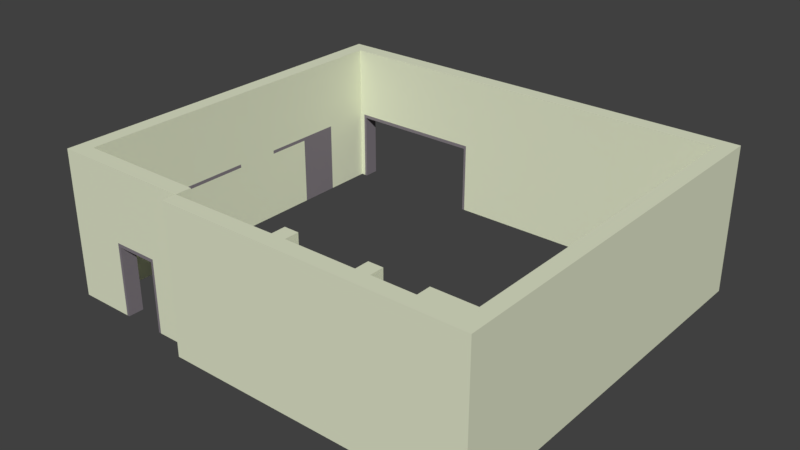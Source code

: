 # Source: BuildingWalls.blend  (saved by Blender 2.79.0; exported with 4.5.12 LTS)
import bpy
from mathutils import Matrix  # noqa: F401  (used for matrix-valued properties, if any)

bpy.ops.wm.read_factory_settings(use_empty=True)
scene = bpy.context.scene
scene.name = 'Scene'

# ---- collections
col_collection_1 = bpy.data.collections.new('Collection 1'); scene.collection.children.link(col_collection_1)

# ---- materials (node trees are filled in below, after node groups)
mat_outcropping = bpy.data.materials.new('OutCropping')
mat_outcropping.alpha_threshold = 0.0
mat_outcropping.use_transparent_shadow = False
mat_outcropping.diffuse_color = (0.2201, 0.196, 0.2203, 1.0)
mat_outcropping.roughness = 0.5
mat_outcropping.line_color = (0.0, 0.0, 0.0, 1.0)
mat_wall = bpy.data.materials.new('Wall')
mat_wall.alpha_threshold = 0.0
mat_wall.use_transparent_shadow = False
mat_wall.diffuse_color = (0.7622, 0.8, 0.5994, 1.0)
mat_wall.roughness = 0.5
mat_wall.line_color = (0.0, 0.0, 0.0, 1.0)

# ---- material node trees

# ---- world
world_world = bpy.data.worlds.new('World'); scene.world = world_world
world_world.color = (0.05088, 0.05088, 0.05088)
world_world.use_sun_shadow = False
world_world.sun_shadow_jitter_overblur = 0.0
world_world.cycles.sampling_method = 'MANUAL'

# ---- meshes
me_cube_001 = bpy.data.meshes.new('Cube.001')
me_cube_001.from_pydata([(12.45, 10.95, 4.25), (12.45, 10.95, 0.0), (12.45, 0.8564, 4.25), (12.45, 0.8564, 0.0), (0.45, 10.95, 4.25), (0.45, 10.95, 0.0), (0.45, 0.8509, 4.25), (0.45, 0.8509, 0.0), (12.9, 0.0, 4.25), (0.0, 0.4009, 4.25), (12.9, 11.4, 4.25), (0.0, 11.4, 4.25), (0.0, 0.4009, 0.0), (12.9, 0.0, 0.0), (12.9, 11.4, 0.0), (0.0, 11.4, 0.0), (11.25, 0.0, 4.25), (10.05, 0.0, 4.25), (9.644, 0.0, 4.25), (7.65, 0.0, 4.25), (7.244, 0.0, 4.25), (3.002, 0.4009, 4.25), (2.925, 0.4009, 4.25), (1.725, 0.4009, 4.25), (1.649, 0.4009, 4.25), (1.649, 0.4009, 0.0), (1.725, 0.4009, 0.0), (2.925, 0.4009, 0.0), (3.002, 0.4009, 0.0), (7.244, 0.0, 0.0), (7.65, 0.0, 0.0), (9.644, 0.0, 0.0), (10.05, 0.0, 0.0), (11.25, 0.0, 0.0), (10.05, 0.45, 4.25), (9.644, 0.45, 4.25), (7.65, 0.45, 4.25), (7.244, 0.45, 4.25), (3.002, 0.8509, 4.25), (2.925, 0.8509, 4.25), (1.725, 0.8509, 4.25), (1.649, 0.8509, 4.25), (1.649, 0.8509, 0.0), (1.725, 0.8509, 0.0), (2.925, 0.8509, 0.0), (3.002, 0.8509, 0.0), (7.244, 0.45, 0.0), (7.65, 0.45, 0.0), (9.644, 0.45, 0.0), (10.05, 0.45, 0.0), (0.585, 11.4, 4.25), (0.6609, 11.4, 4.25), (4.58, 11.4, 4.25), (4.656, 11.4, 4.25), (10.86, 11.4, 4.25), (10.94, 11.4, 4.25), (12.27, 11.4, 4.25), (12.35, 11.4, 4.25), (12.35, 11.4, 0.0), (12.27, 11.4, 0.0), (10.94, 11.4, 0.0), (10.86, 11.4, 0.0), (4.656, 11.4, 0.0), (4.58, 11.4, 0.0), (0.6609, 11.4, 0.0), (0.585, 11.4, 0.0), (0.585, 10.95, 4.25), (0.6609, 10.95, 4.25), (4.58, 10.95, 4.25), (4.656, 10.95, 4.25), (10.86, 10.95, 4.25), (10.94, 10.95, 4.25), (12.27, 10.95, 4.25), (12.35, 10.95, 4.25), (12.35, 10.95, 0.0), (12.27, 10.95, 0.0), (10.94, 10.95, 0.0), (10.86, 10.95, 0.0), (4.656, 10.95, 0.0), (4.58, 10.95, 0.0), (0.6609, 10.95, 0.0), (0.585, 10.95, 0.0), (12.45, 10.95, 2.129), (12.45, 10.95, 2.028), (12.45, 0.8564, 2.129), (12.45, 0.8564, 2.028), (0.45, 0.8509, 2.129), (0.45, 0.8509, 2.028), (0.45, 10.95, 2.129), (0.45, 10.95, 2.028), (11.25, 0.45, 2.129), (10.05, 0.45, 2.028), (10.05, 0.45, 2.129), (9.644, 0.45, 2.028), (9.644, 0.45, 2.129), (7.65, 0.45, 2.028), (7.65, 0.45, 2.129), (7.244, 0.45, 2.028), (7.244, 0.45, 2.129), (3.002, 0.8509, 2.028), (3.002, 0.8509, 2.129), (2.925, 0.8509, 2.028), (2.925, 0.8509, 2.129), (1.725, 0.8509, 2.028), (1.725, 0.8509, 2.129), (1.649, 0.8509, 2.028), (1.649, 0.8509, 2.129), (0.585, 10.95, 2.028), (0.585, 10.95, 2.129), (0.6609, 10.95, 2.028), (0.6609, 10.95, 2.129), (4.58, 10.95, 2.028), (4.58, 10.95, 2.129), (4.656, 10.95, 2.028), (4.656, 10.95, 2.129), (10.86, 10.95, 2.028), (10.86, 10.95, 2.129), (10.94, 10.95, 2.028), (10.94, 10.95, 2.129), (12.27, 10.95, 2.028), (12.27, 10.95, 2.129), (12.35, 10.95, 2.028), (12.35, 10.95, 2.129), (0.0, 1.763, 4.25), (0.0, 3.075, 4.25), (0.0, 4.387, 4.25), (0.0, 5.7, 4.25), (0.0, 7.012, 4.25), (0.0, 8.325, 4.25), (0.0, 9.522, 4.25), (0.0, 9.522, 0.0), (0.0, 8.325, 0.0), (0.0, 7.012, 0.0), (0.0, 5.7, 0.0), (0.0, 4.387, 0.0), (0.0, 3.075, 0.0), (0.0, 1.762, 0.0), (0.45, 1.763, 4.25), (0.45, 3.075, 4.25), (0.45, 4.387, 4.25), (0.45, 5.7, 4.25), (0.45, 7.012, 4.25), (0.45, 8.325, 4.25), (0.45, 9.522, 4.25), (0.45, 9.522, 0.0), (0.45, 8.325, 0.0), (0.45, 7.012, 0.0), (0.45, 5.7, 0.0), (0.45, 4.387, 0.0), (0.45, 3.075, 0.0), (0.45, 1.762, 0.0), (0.45, 1.763, 2.129), (0.45, 3.075, 2.129), (0.45, 4.387, 2.129), (0.45, 5.7, 2.129), (0.45, 7.012, 2.129), (0.45, 8.325, 2.129), (0.45, 9.522, 2.129), (0.45, 1.763, 2.028), (0.45, 3.075, 2.028), (0.45, 4.387, 2.028), (0.45, 5.7, 2.028), (0.45, 7.012, 2.028), (0.45, 8.325, 2.028), (0.45, 9.522, 2.028), (12.9, 0.0, 2.129), (12.9, 0.0, 2.028), (12.9, 11.4, 2.129), (12.9, 11.4, 2.028), (0.0, 11.4, 2.129), (0.0, 11.4, 2.028), (0.0, 0.4009, 2.028), (0.0, 0.4009, 2.129), (11.25, 0.0, 2.129), (11.25, 0.0, 2.028), (10.05, 0.0, 2.129), (10.05, 0.0, 2.028), (9.644, 0.0, 2.129), (9.644, 0.0, 2.028), (7.65, 0.0, 2.129), (7.65, 0.0, 2.028), (7.244, 0.0, 2.129), (7.244, 0.0, 2.028), (3.002, 0.4009, 2.129), (3.002, 0.4009, 2.028), (2.925, 0.4009, 2.129), (2.925, 0.4009, 2.028), (1.725, 0.4009, 2.129), (1.725, 0.4009, 2.028), (1.649, 0.4009, 2.129), (1.649, 0.4009, 2.028), (0.585, 11.4, 2.129), (0.585, 11.4, 2.028), (0.6609, 11.4, 2.129), (0.6609, 11.4, 2.028), (4.58, 11.4, 2.129), (4.58, 11.4, 2.028), (4.656, 11.4, 2.129), (4.656, 11.4, 2.028), (10.86, 11.4, 2.129), (10.86, 11.4, 2.028), (10.94, 11.4, 2.129), (10.94, 11.4, 2.028), (12.27, 11.4, 2.129), (12.27, 11.4, 2.028), (12.35, 11.4, 2.129), (12.35, 11.4, 2.028), (0.0, 1.763, 2.129), (0.0, 1.763, 2.028), (0.0, 3.075, 2.129), (0.0, 3.075, 2.028), (0.0, 4.387, 2.129), (0.0, 4.387, 2.028), (0.0, 5.7, 2.129), (0.0, 5.7, 2.028), (0.0, 7.012, 2.129), (0.0, 7.012, 2.028), (0.0, 8.325, 2.129), (0.0, 8.325, 2.028), (0.0, 9.522, 2.129), (0.0, 9.522, 2.028), (0.0, 10.07, 4.25), (0.0, 10.51, 4.25), (0.45, 10.07, 4.25), (0.45, 10.51, 4.25), (0.45, 10.07, 2.129), (0.45, 10.51, 2.129), (0.45, 10.07, 2.028), (0.45, 10.51, 2.028), (0.0, 10.51, 0.0), (0.0, 10.07, 0.0), (0.45, 10.51, 0.0), (0.45, 10.07, 0.0), (0.0, 10.07, 2.028), (0.0, 10.51, 2.028), (0.0, 10.07, 2.129), (0.0, 10.51, 2.129), (4.164, 0.4009, 4.25), (4.164, 0.4009, 0.0), (4.164, 0.8509, 4.25), (4.164, 0.8509, 0.0), (4.164, 0.8509, 2.129), (4.164, 0.8509, 2.028), (4.164, 0.4009, 2.028), (4.164, 0.4009, 2.129), (7.65, 0.8509, 4.25), (7.244, 0.8509, 4.25), (7.244, 0.8509, 0.0), (7.65, 0.8509, 0.0), (7.65, 0.8509, 2.129), (7.244, 0.8509, 2.129), (7.65, 0.8509, 2.028), (7.244, 0.8509, 2.028), (10.05, 0.8509, 4.25), (9.644, 0.8509, 4.25), (9.644, 0.8509, 0.0), (10.05, 0.8509, 0.0), (10.05, 0.8509, 2.129), (9.644, 0.8509, 2.129), (10.05, 0.8509, 2.028), (9.644, 0.8509, 2.028), (11.25, 0.45, 4.25), (11.25, 0.45, 0.0), (11.25, 0.45, 2.028), (11.25, 0.8564, 2.028), (11.25, 0.8564, 4.25), (11.25, 0.8564, 0.0), (11.25, 0.8564, 2.129), (4.164, 0.0, 4.25), (4.164, 0.0, 0.0), (4.164, 0.0, 2.028), (4.164, 0.0, 2.129)], [], [(205, 57, 10, 167), (167, 10, 8, 165), (189, 24, 9, 172), (236, 222, 11, 169), (41, 6, 9, 24), (0, 2, 8, 10), (73, 0, 10, 57), (224, 4, 11, 222), (3, 1, 14, 13), (81, 5, 15, 65), (150, 7, 12, 136), (83, 1, 3, 85), (105, 42, 7, 87), (228, 231, 5, 89), (121, 74, 1, 83), (263, 262, 49, 91), (34, 92, 257, 253), (93, 48, 47, 95), (46, 97, 252, 247), (242, 240, 45, 99), (99, 45, 44, 101), (101, 186, 188, 103), (103, 43, 42, 105), (7, 42, 25, 12), (42, 43, 26, 25), (186, 101, 44, 27), (44, 45, 28, 27), (46, 47, 30, 29), (47, 48, 31, 30), (48, 49, 32, 31), (49, 262, 33, 32), (261, 34, 17, 16), (34, 35, 18, 17), (35, 36, 19, 18), (36, 37, 20, 19), (239, 38, 21, 237), (38, 39, 22, 21), (39, 40, 23, 22), (40, 41, 24, 23), (165, 8, 16, 173), (173, 16, 17, 175), (175, 17, 18, 177), (177, 18, 19, 179), (179, 19, 20, 181), (244, 237, 21, 183), (183, 21, 22, 185), (185, 22, 23, 187), (187, 23, 24, 189), (89, 5, 81, 107), (107, 81, 80, 109), (196, 63, 79, 111), (111, 79, 78, 113), (113, 78, 77, 115), (115, 77, 76, 117), (204, 59, 75, 119), (119, 75, 74, 121), (1, 74, 58, 14), (74, 75, 59, 58), (202, 117, 76, 60), (76, 77, 61, 60), (77, 78, 62, 61), (78, 79, 63, 62), (194, 109, 80, 64), (80, 81, 65, 64), (4, 66, 50, 11), (66, 67, 51, 50), (67, 68, 52, 51), (68, 69, 53, 52), (69, 70, 54, 53), (70, 71, 55, 54), (71, 72, 56, 55), (72, 73, 57, 56), (169, 11, 50, 191), (191, 50, 51, 193), (193, 51, 52, 195), (195, 52, 53, 197), (197, 53, 54, 199), (199, 54, 55, 201), (201, 55, 56, 203), (203, 56, 57, 205), (72, 120, 122, 73), (120, 119, 121, 122), (71, 118, 120, 72), (118, 117, 119, 120), (70, 116, 118, 71), (116, 115, 117, 118), (69, 114, 116, 70), (114, 113, 115, 116), (68, 112, 114, 69), (112, 111, 113, 114), (67, 110, 112, 68), (110, 109, 111, 112), (66, 108, 110, 67), (108, 107, 109, 110), (4, 88, 108, 66), (88, 89, 107, 108), (40, 104, 106, 41), (104, 103, 105, 106), (39, 102, 104, 40), (102, 101, 103, 104), (38, 100, 102, 39), (100, 99, 101, 102), (239, 241, 100, 38), (241, 242, 99, 100), (37, 36, 245, 246), (36, 96, 249, 245), (35, 94, 96, 36), (94, 93, 95, 96), (92, 91, 259, 257), (93, 94, 258, 260), (261, 90, 92, 34), (90, 263, 91, 92), (73, 122, 82, 0), (122, 121, 83, 82), (224, 226, 88, 4), (226, 228, 89, 88), (41, 106, 86, 6), (106, 105, 87, 86), (0, 82, 84, 2), (82, 83, 85, 84), (86, 87, 158, 151), (151, 158, 159, 152), (152, 159, 160, 153), (153, 160, 161, 154), (154, 161, 162, 155), (155, 162, 163, 156), (156, 163, 164, 157), (6, 86, 151, 137), (137, 151, 152, 138), (138, 152, 153, 139), (139, 153, 154, 140), (140, 154, 155, 141), (141, 155, 156, 142), (142, 156, 157, 143), (87, 7, 150, 158), (158, 150, 149, 159), (159, 149, 148, 160), (160, 148, 147, 161), (161, 147, 146, 162), (162, 146, 145, 163), (163, 145, 144, 164), (232, 144, 130, 230), (144, 145, 131, 130), (145, 146, 132, 131), (146, 147, 133, 132), (147, 148, 134, 133), (148, 149, 135, 134), (149, 150, 136, 135), (6, 137, 123, 9), (137, 138, 124, 123), (138, 139, 125, 124), (139, 140, 126, 125), (140, 141, 127, 126), (141, 142, 128, 127), (142, 143, 129, 128), (172, 9, 123, 207), (207, 123, 124, 209), (209, 124, 125, 211), (211, 125, 126, 213), (213, 126, 127, 215), (215, 127, 128, 217), (217, 128, 129, 219), (131, 218, 220, 130), (218, 217, 219, 220), (132, 216, 218, 131), (216, 215, 217, 218), (133, 214, 216, 132), (214, 213, 215, 216), (134, 212, 214, 133), (212, 211, 213, 214), (135, 210, 212, 134), (210, 209, 211, 212), (136, 208, 210, 135), (208, 207, 209, 210), (12, 171, 208, 136), (171, 172, 207, 208), (59, 204, 206, 58), (204, 203, 205, 206), (119, 117, 202, 204), (202, 201, 203, 204), (61, 200, 202, 60), (200, 199, 201, 202), (62, 198, 200, 61), (198, 197, 199, 200), (63, 196, 198, 62), (196, 195, 197, 198), (111, 109, 194, 196), (194, 193, 195, 196), (65, 192, 194, 64), (192, 191, 193, 194), (15, 170, 192, 65), (170, 169, 191, 192), (26, 188, 190, 25), (188, 187, 189, 190), (26, 43, 103, 188), (186, 185, 187, 188), (28, 184, 186, 27), (184, 183, 185, 186), (238, 243, 184, 28), (243, 244, 183, 184), (30, 180, 182, 29), (180, 179, 181, 182), (31, 178, 180, 30), (178, 177, 179, 180), (32, 176, 178, 31), (176, 175, 177, 178), (33, 174, 176, 32), (174, 173, 175, 176), (13, 166, 174, 33), (166, 165, 173, 174), (229, 234, 170, 15), (234, 236, 169, 170), (25, 190, 171, 12), (190, 189, 172, 171), (14, 168, 166, 13), (168, 167, 165, 166), (58, 206, 168, 14), (206, 205, 167, 168), (220, 219, 235, 233), (233, 235, 236, 234), (130, 220, 233, 230), (230, 233, 234, 229), (5, 231, 229, 15), (231, 232, 230, 229), (157, 164, 227, 225), (225, 227, 228, 226), (143, 157, 225, 223), (223, 225, 226, 224), (164, 144, 232, 227), (227, 232, 231, 228), (143, 223, 221, 129), (223, 224, 222, 221), (219, 129, 221, 235), (235, 221, 222, 236), (97, 46, 238, 243), (244, 241, 239, 237), (241, 244, 243, 242), (45, 240, 238, 28), (243, 238, 240, 242), (251, 248, 247, 252), (245, 249, 250, 246), (249, 251, 252, 250), (95, 47, 248, 251), (98, 37, 246, 250), (97, 98, 250, 252), (47, 46, 247, 248), (96, 95, 251, 249), (259, 256, 255, 260), (253, 257, 258, 254), (257, 259, 260, 258), (35, 34, 253, 254), (48, 93, 260, 255), (94, 35, 254, 258), (91, 49, 256, 259), (49, 48, 255, 256), (263, 90, 267, 264), (262, 263, 264, 266), (90, 261, 265, 267), (85, 3, 266, 264), (84, 85, 264, 267), (2, 84, 267, 265), (2, 265, 16, 8), (33, 266, 3, 13), (37, 98, 244, 237), (98, 97, 243, 244), (237, 244, 271, 268), (238, 243, 270, 269), (244, 243, 270, 271), (29, 182, 270, 269), (182, 181, 271, 270), (181, 20, 268, 271), (46, 29, 269, 238), (37, 237, 268, 20)])
me_cube_001.polygons.foreach_set('material_index', [1, 1, 1, 1, 1, 1, 1, 1, 1, 1, 1, 1, 1, 1, 1, 1, 1, 1, 1, 1, 0, 0, 0, 1, 1, 0, 1, 1, 1, 1, 1, 1, 1, 1, 1, 1, 1, 1, 1, 1, 1, 1, 1, 1, 1, 1, 1, 1, 1, 0, 0, 0, 1, 0, 1, 0, 1, 1, 0, 1, 1, 1, 0, 1, 1, 1, 1, 1, 1, 1, 1, 1, 1, 1, 1, 1, 1, 1, 1, 1, 1, 0, 1, 0, 1, 0, 1, 1, 1, 0, 1, 0, 1, 0, 1, 1, 1, 0, 1, 0, 1, 0, 1, 1, 1, 1, 1, 1, 1, 1, 1, 1, 1, 1, 1, 1, 1, 1, 1, 1, 1, 0, 0, 0, 1, 0, 0, 1, 1, 1, 1, 1, 1, 1, 1, 1, 1, 1, 1, 1, 0, 1, 1, 1, 1, 1, 1, 1, 1, 1, 1, 1, 1, 1, 1, 1, 1, 1, 1, 1, 1, 1, 0, 0, 1, 0, 1, 1, 1, 0, 1, 0, 1, 0, 1, 1, 1, 1, 1, 1, 1, 1, 1, 1, 0, 0, 0, 0, 0, 0, 1, 1, 0, 0, 0, 0, 0, 0, 1, 1, 1, 1, 1, 1, 1, 1, 1, 1, 1, 1, 1, 1, 1, 1, 1, 1, 1, 1, 1, 1, 1, 1, 1, 1, 1, 1, 1, 1, 1, 1, 1, 1, 1, 1, 1, 1, 1, 1, 1, 1, 1, 1, 1, 1, 1, 1, 1, 1, 1, 1, 1, 1, 1, 1, 1, 1, 1, 1, 1, 1, 1, 1, 1, 1, 1, 1, 1, 1, 1, 1, 1, 1, 1])
_uv = me_cube_001.uv_layers.new(name='UVMap')
_uv.uv.foreach_set('vector', [0.09052, 0.9309, 0.1358, 0.9309, 0.1358, 1.0, 0.09052, 1.0, 0.6379, 0.9419, 0.5927, 0.9419, 0.5927, 0.5, 0.6379, 0.5, 0.2263, 0.936, 0.2716, 0.936, 0.2716, 1.0, 0.2263, 1.0, 0.5021, 0.5228, 0.4569, 0.5228, 0.4569, 0.5, 0.5021, 0.5, 0.3786, 0.436, 0.3786, 0.4826, 0.3642, 0.5, 0.3642, 0.436, 0.7141, 0.01744, 0.3786, 0.01744, 0.3642, 1.109e-07, 0.7284, 0.0, 0.7141, 0.06912, 0.7141, 0.01744, 0.7284, 0.0, 0.7284, 0.06912, 0.7001, 0.4826, 0.7141, 0.4826, 0.7284, 0.5, 0.7097, 0.5, 0.3498, 0.01744, 0.01438, 0.01744, 0.0, 1.109e-07, 0.3642, 0.0, 0.01438, 0.4309, 0.01438, 0.4826, 9.141e-08, 0.5, 9.141e-08, 0.4309, 0.3079, 0.4826, 0.3498, 0.4826, 0.3642, 0.5, 0.3079, 0.5, 0.9547, 0.0, 1.0, 0.0, 1.0, 0.407, 0.9547, 0.407, 0.819, 0.8837, 0.8642, 0.8837, 0.8642, 0.9302, 0.819, 0.9302, 0.4116, 0.89, 0.4569, 0.89, 0.4569, 0.907, 0.4116, 0.907, 0.7737, 0.05168, 0.7284, 0.05168, 0.7284, 0.0, 0.7737, 0.0, 0.819, 0.5116, 0.8642, 0.5116, 0.8642, 0.5581, 0.819, 0.5581, 0.7284, 0.5581, 0.7737, 0.5581, 0.7737, 0.5581, 0.7284, 0.5581, 0.819, 0.6047, 0.8642, 0.6047, 0.8642, 0.6512, 0.819, 0.6512, 0.8642, 0.6977, 0.819, 0.6977, 0.819, 0.6977, 0.8642, 0.6977, 0.819, 0.7209, 0.8642, 0.7209, 0.8642, 0.7442, 0.819, 0.7442, 0.819, 0.7442, 0.8642, 0.7442, 0.8642, 0.7907, 0.819, 0.7907, 0.819, 0.7907, 0.181, 0.843, 0.181, 0.8895, 0.819, 0.8372, 0.819, 0.8372, 0.8642, 0.8372, 0.8642, 0.8837, 0.819, 0.8837, 0.3498, 0.4826, 0.3498, 0.436, 0.3642, 0.436, 0.3642, 0.5, 0.3498, 0.436, 0.3498, 0.3895, 0.3642, 0.3895, 0.3642, 0.436, 0.181, 0.843, 0.819, 0.7907, 0.3498, 0.343, 0.1358, 0.843, 0.3498, 0.343, 0.3498, 0.2965, 0.3642, 0.2965, 0.3642, 0.343, 0.3498, 0.25, 0.3498, 0.2035, 0.3642, 0.2035, 0.3642, 0.25, 0.3498, 0.2035, 0.3498, 0.157, 0.3642, 0.157, 0.3642, 0.2035, 0.3498, 0.157, 0.3498, 0.1105, 0.3642, 0.1105, 0.3642, 0.157, 0.3498, 0.1105, 0.3498, 0.06395, 0.3642, 0.06395, 0.3642, 0.1105, 0.3786, 0.06395, 0.3786, 0.1105, 0.3642, 0.1105, 0.3642, 0.06395, 0.3786, 0.1105, 0.3786, 0.157, 0.3642, 0.157, 0.3642, 0.1105, 0.3786, 0.157, 0.3786, 0.2035, 0.3642, 0.2035, 0.3642, 0.157, 0.3786, 0.2035, 0.3786, 0.25, 0.3642, 0.25, 0.3642, 0.2035, 0.3786, 0.2733, 0.3786, 0.2965, 0.3642, 0.2965, 0.3642, 0.2733, 0.3786, 0.2965, 0.3786, 0.343, 0.3642, 0.343, 0.3642, 0.2965, 0.3786, 0.343, 0.3786, 0.3895, 0.3642, 0.3895, 0.3642, 0.343, 0.3786, 0.3895, 0.3786, 0.436, 0.3642, 0.436, 0.3642, 0.3895, 0.2263, 0.5, 0.2716, 0.5, 0.2716, 0.564, 0.2263, 0.564, 0.2263, 0.564, 0.2716, 0.564, 0.2716, 0.6105, 0.2263, 0.6105, 0.2263, 0.6105, 0.2716, 0.6105, 0.2716, 0.657, 0.2263, 0.657, 0.2263, 0.657, 0.2716, 0.657, 0.2716, 0.7035, 0.2263, 0.7035, 0.2263, 0.7035, 0.2716, 0.7035, 0.2716, 0.75, 0.2263, 0.75, 0.2263, 0.7733, 0.2716, 0.7733, 0.2716, 0.7965, 0.2263, 0.7965, 0.2263, 0.7965, 0.2716, 0.7965, 0.2716, 0.843, 0.2263, 0.843, 0.2263, 0.843, 0.2716, 0.843, 0.2716, 0.8895, 0.2263, 0.8895, 0.2263, 0.8895, 0.2716, 0.8895, 0.2716, 0.936, 0.2263, 0.936, 0.7737, 0.4651, 0.7284, 0.4651, 0.7284, 0.4134, 0.7737, 0.4134, 0.7737, 0.4134, 0.7284, 0.4134, 0.7284, 0.3618, 0.7737, 0.3618, 0.04526, 0.6725, 6.215e-09, 0.6725, 0.01438, 0.3275, 0.7737, 0.3101, 0.7737, 0.3101, 0.7284, 0.3101, 0.7284, 0.2584, 0.7737, 0.2584, 0.7737, 0.2584, 0.7284, 0.2584, 0.7284, 0.2067, 0.7737, 0.2067, 0.7737, 0.2067, 0.7284, 0.2067, 0.7284, 0.155, 0.7737, 0.155, 0.04526, 0.8792, 1.366e-08, 0.8792, 0.01438, 0.1208, 0.7737, 0.1034, 0.7737, 0.1034, 0.7284, 0.1034, 0.7284, 0.05168, 0.7737, 0.05168, 0.01438, 0.01744, 0.01438, 0.06912, 0.0, 0.06912, 0.0, 1.109e-07, 0.01438, 0.06912, 0.01438, 0.1208, 6.094e-08, 0.1208, 0.0, 0.06912, 0.04526, 0.8275, 0.7737, 0.155, 0.01438, 0.1725, 1.18e-08, 0.8275, 0.01438, 0.1725, 0.01438, 0.2242, 6.094e-08, 0.2242, 6.094e-08, 0.1725, 0.01438, 0.2242, 0.01438, 0.2758, 9.141e-08, 0.2758, 6.094e-08, 0.2242, 0.01438, 0.2758, 0.01438, 0.3275, 9.141e-08, 0.3275, 9.141e-08, 0.2758, 0.04526, 0.6208, 0.7737, 0.3618, 0.01438, 0.3792, 4.353e-09, 0.6208, 0.01438, 0.3792, 0.01438, 0.4309, 9.141e-08, 0.4309, 9.141e-08, 0.3792, 0.7141, 0.4826, 0.7141, 0.4309, 0.7284, 0.4309, 0.7284, 0.5, 0.7141, 0.4309, 0.7141, 0.3792, 0.7284, 0.3792, 0.7284, 0.4309, 0.7141, 0.3792, 0.7141, 0.3275, 0.7284, 0.3275, 0.7284, 0.3792, 0.7141, 0.3275, 0.7141, 0.2758, 0.7284, 0.2758, 0.7284, 0.3275, 0.7141, 0.2758, 0.7141, 0.2242, 0.7284, 0.2242, 0.7284, 0.2758, 0.7141, 0.2242, 0.7141, 0.1725, 0.7284, 0.1725, 0.7284, 0.2242, 0.7141, 0.1725, 0.7141, 0.1208, 0.7284, 0.1208, 0.7284, 0.1725, 0.7141, 0.1208, 0.7141, 0.06912, 0.7284, 0.06912, 0.7284, 0.1208, 0.09052, 0.5, 0.1358, 0.5, 0.1358, 0.5691, 0.09052, 0.5691, 0.09052, 0.5691, 0.1358, 0.5691, 0.1358, 0.6208, 0.09052, 0.6208, 0.09052, 0.6208, 0.1358, 0.6208, 0.1358, 0.6725, 0.09052, 0.6725, 0.09052, 0.6725, 0.1358, 0.6725, 0.1358, 0.7242, 0.09052, 0.7242, 0.09052, 0.7242, 0.1358, 0.7242, 0.1358, 0.7758, 0.09052, 0.7758, 0.09052, 0.7758, 0.1358, 0.7758, 0.1358, 0.8275, 0.09052, 0.8275, 0.09052, 0.8275, 0.1358, 0.8275, 0.1358, 0.8792, 0.09052, 0.8792, 0.09052, 0.8792, 0.1358, 0.8792, 0.1358, 0.9309, 0.09052, 0.9309, 0.8642, 0.1034, 0.819, 0.1034, 0.819, 0.05168, 0.8642, 0.05168, 0.819, 0.1034, 0.7737, 0.1034, 0.7737, 0.05168, 0.819, 0.05168, 0.8642, 0.155, 0.819, 0.155, 0.819, 0.1034, 0.8642, 0.1034, 0.819, 0.155, 0.7737, 0.155, 0.7737, 0.1034, 0.819, 0.1034, 0.8642, 0.2067, 0.819, 0.2067, 0.819, 0.155, 0.8642, 0.155, 0.819, 0.2067, 0.7737, 0.2067, 0.7737, 0.155, 0.819, 0.155, 0.8642, 0.2584, 0.819, 0.2584, 0.819, 0.2067, 0.8642, 0.2067, 0.819, 0.2584, 0.7737, 0.2584, 0.7737, 0.2067, 0.819, 0.2067, 0.8642, 0.3101, 0.819, 0.3101, 0.819, 0.2584, 0.8642, 0.2584, 0.819, 0.3101, 0.7737, 0.3101, 0.7737, 0.2584, 0.819, 0.2584, 0.8642, 0.3618, 0.819, 0.3618, 0.819, 0.3101, 0.8642, 0.3101, 0.819, 0.3618, 0.7737, 0.3618, 0.7737, 0.3101, 0.819, 0.3101, 0.8642, 0.4134, 0.819, 0.4134, 0.819, 0.3618, 0.8642, 0.3618, 0.819, 0.4134, 0.7737, 0.4134, 0.7737, 0.3618, 0.819, 0.3618, 0.8642, 0.4651, 0.819, 0.4651, 0.819, 0.4134, 0.8642, 0.4134, 0.819, 0.4651, 0.7737, 0.4651, 0.7737, 0.4134, 0.819, 0.4134, 0.7284, 0.8372, 0.7737, 0.8372, 0.7737, 0.8837, 0.7284, 0.8837, 0.7737, 0.8372, 0.819, 0.8372, 0.819, 0.8837, 0.7737, 0.8837, 0.7284, 0.7907, 0.7737, 0.7907, 0.7737, 0.8372, 0.7284, 0.8372, 0.7737, 0.7907, 0.819, 0.7907, 0.819, 0.8372, 0.7737, 0.8372, 0.7284, 0.7442, 0.7737, 0.7442, 0.7737, 0.7907, 0.7284, 0.7907, 0.7737, 0.7442, 0.819, 0.7442, 0.819, 0.7907, 0.7737, 0.7907, 0.7284, 0.7209, 0.7737, 0.7209, 0.7737, 0.7442, 0.7284, 0.7442, 0.7737, 0.7209, 0.819, 0.7209, 0.819, 0.7442, 0.7737, 0.7442, 0.3786, 0.25, 0.3786, 0.2035, 0.3786, 0.2035, 0.3786, 0.25, 0.7284, 0.6512, 0.7737, 0.6512, 0.7737, 0.6512, 0.7284, 0.6512, 0.7284, 0.6047, 0.7737, 0.6047, 0.7737, 0.6512, 0.7284, 0.6512, 0.7737, 0.6047, 0.819, 0.6047, 0.819, 0.6512, 0.7737, 0.6512, 0.7737, 0.5581, 0.819, 0.5581, 0.819, 0.5581, 0.7737, 0.5581, 0.819, 0.6047, 0.7737, 0.6047, 0.7737, 0.6047, 0.819, 0.6047, 0.7284, 0.5116, 0.7737, 0.5116, 0.7737, 0.5581, 0.7284, 0.5581, 0.7737, 0.5116, 0.819, 0.5116, 0.819, 0.5581, 0.7737, 0.5581, 0.8642, 0.05168, 0.819, 0.05168, 0.819, 0.0, 0.8642, 0.0, 0.819, 0.05168, 0.7737, 0.05168, 0.7737, 0.0, 0.819, 0.0, 0.3211, 0.89, 0.3663, 0.89, 0.3663, 0.907, 0.3211, 0.907, 0.3663, 0.89, 0.4116, 0.89, 0.4116, 0.907, 0.3663, 0.907, 0.7284, 0.8837, 0.7737, 0.8837, 0.7737, 0.9302, 0.7284, 0.9302, 0.7737, 0.8837, 0.819, 0.8837, 0.819, 0.9302, 0.7737, 0.9302, 0.8642, 0.0, 0.9095, 0.0, 0.9095, 0.407, 0.8642, 0.407, 0.9095, 0.0, 0.9547, 0.0, 0.9547, 0.407, 0.9095, 0.407, 0.3663, 0.5, 0.4116, 0.5, 0.4116, 0.5509, 0.3663, 0.5509, 0.3663, 0.5509, 0.4116, 0.5509, 0.4116, 0.6017, 0.3663, 0.6017, 0.3663, 0.6017, 0.4116, 0.6017, 0.4116, 0.6526, 0.3663, 0.6526, 0.3663, 0.6526, 0.4116, 0.6526, 0.4116, 0.7035, 0.3663, 0.7035, 0.3663, 0.7035, 0.4116, 0.7035, 0.4116, 0.7544, 0.3663, 0.7544, 0.3663, 0.7544, 0.4116, 0.7544, 0.4116, 0.8052, 0.3663, 0.8052, 0.3663, 0.8052, 0.4116, 0.8052, 0.4116, 0.8561, 0.3663, 0.8561, 0.3211, 0.5, 0.3663, 0.5, 0.3663, 0.5509, 0.3211, 0.5509, 0.3211, 0.5509, 0.3663, 0.5509, 0.3663, 0.6017, 0.3211, 0.6017, 0.3211, 0.6017, 0.3663, 0.6017, 0.3663, 0.6526, 0.3211, 0.6526, 0.3211, 0.6526, 0.3663, 0.6526, 0.3663, 0.7035, 0.3211, 0.7035, 0.3211, 0.7035, 0.3663, 0.7035, 0.3663, 0.7544, 0.3211, 0.7544, 0.3211, 0.7544, 0.3663, 0.7544, 0.3663, 0.8052, 0.3211, 0.8052, 0.3211, 0.8052, 0.3663, 0.8052, 0.3663, 0.8561, 0.3211, 0.8561, 0.4116, 0.5, 0.4569, 0.5, 0.4569, 0.5509, 0.4116, 0.5509, 0.4116, 0.5509, 0.4569, 0.5509, 0.4569, 0.6017, 0.4116, 0.6017, 0.4116, 0.6017, 0.4569, 0.6017, 0.4569, 0.6526, 0.4116, 0.6526, 0.4116, 0.6526, 0.4569, 0.6526, 0.4569, 0.7035, 0.4116, 0.7035, 0.4116, 0.7035, 0.4569, 0.7035, 0.4569, 0.7544, 0.4116, 0.7544, 0.4116, 0.7544, 0.4569, 0.7544, 0.4569, 0.8052, 0.4116, 0.8052, 0.4116, 0.8052, 0.4569, 0.8052, 0.4569, 0.8561, 0.4116, 0.8561, 0.04233, 0.4826, 0.05631, 0.4826, 0.05631, 0.5, 0.03754, 0.5, 0.05631, 0.4826, 0.09824, 0.4826, 0.09824, 0.5, 0.05631, 0.5, 0.09824, 0.4826, 0.1402, 0.4826, 0.1402, 0.5, 0.09824, 0.5, 0.1402, 0.4826, 0.1821, 0.4826, 0.1821, 0.5, 0.1402, 0.5, 0.1821, 0.4826, 0.224, 0.4826, 0.224, 0.5, 0.1821, 0.5, 0.224, 0.4826, 0.266, 0.4826, 0.266, 0.5, 0.224, 0.5, 0.266, 0.4826, 0.3079, 0.4826, 0.3079, 0.5, 0.266, 0.5, 0.3786, 0.4826, 0.4205, 0.4826, 0.4205, 0.5, 0.3642, 0.5, 0.4205, 0.4826, 0.4625, 0.4826, 0.4625, 0.5, 0.4205, 0.5, 0.4625, 0.4826, 0.5044, 0.4826, 0.5044, 0.5, 0.4625, 0.5, 0.5044, 0.4826, 0.5463, 0.4826, 0.5463, 0.5, 0.5044, 0.5, 0.5463, 0.4826, 0.5883, 0.4826, 0.5883, 0.5, 0.5463, 0.5, 0.5883, 0.4826, 0.6302, 0.4826, 0.6302, 0.5, 0.5883, 0.5, 0.6302, 0.4826, 0.6721, 0.4826, 0.6721, 0.5, 0.6302, 0.5, 0.5021, 0.9419, 0.4569, 0.9419, 0.4569, 0.8735, 0.5021, 0.8735, 0.5021, 0.8735, 0.4569, 0.8735, 0.4569, 0.8227, 0.5021, 0.8227, 0.5021, 0.8227, 0.4569, 0.8227, 0.4569, 0.7718, 0.5021, 0.7718, 0.5021, 0.7718, 0.4569, 0.7718, 0.4569, 0.7209, 0.5021, 0.7209, 0.5021, 0.7209, 0.4569, 0.7209, 0.4569, 0.6701, 0.5021, 0.6701, 0.5021, 0.6701, 0.4569, 0.6701, 0.4569, 0.6192, 0.5021, 0.6192, 0.5021, 0.6192, 0.4569, 0.6192, 0.4569, 0.5683, 0.5021, 0.5683, 0.5927, 0.6192, 0.5474, 0.6192, 0.5474, 0.5683, 0.5927, 0.5683, 0.5474, 0.6192, 0.5021, 0.6192, 0.5021, 0.5683, 0.5474, 0.5683, 0.5927, 0.6701, 0.5474, 0.6701, 0.5474, 0.6192, 0.5927, 0.6192, 0.5474, 0.6701, 0.5021, 0.6701, 0.5021, 0.6192, 0.5474, 0.6192, 0.5927, 0.7209, 0.5474, 0.7209, 0.5474, 0.6701, 0.5927, 0.6701, 0.5474, 0.7209, 0.5021, 0.7209, 0.5021, 0.6701, 0.5474, 0.6701, 0.5927, 0.7718, 0.5474, 0.7718, 0.5474, 0.7209, 0.5927, 0.7209, 0.5474, 0.7718, 0.5021, 0.7718, 0.5021, 0.7209, 0.5474, 0.7209, 0.5927, 0.8227, 0.5474, 0.8227, 0.5474, 0.7718, 0.5927, 0.7718, 0.5474, 0.8227, 0.5021, 0.8227, 0.5021, 0.7718, 0.5474, 0.7718, 0.5927, 0.8735, 0.5474, 0.8735, 0.5474, 0.8227, 0.5927, 0.8227, 0.5474, 0.8735, 0.5021, 0.8735, 0.5021, 0.8227, 0.5474, 0.8227, 0.5927, 0.9419, 0.5474, 0.9419, 0.5474, 0.8735, 0.5927, 0.8735, 0.5474, 0.9419, 0.5021, 0.9419, 0.5021, 0.8735, 0.5474, 0.8735, 1.366e-08, 0.8792, 0.04526, 0.8792, 0.04526, 0.9309, 4.599e-08, 0.9309, 0.04526, 0.8792, 0.09052, 0.8792, 0.09052, 0.9309, 0.04526, 0.9309, 0.7737, 0.1034, 0.7737, 0.155, 0.04526, 0.8275, 0.04526, 0.8792, 0.04526, 0.8275, 0.09052, 0.8275, 0.09052, 0.8792, 0.04526, 0.8792, 9.939e-09, 0.7758, 0.04526, 0.7758, 0.04526, 0.8275, 1.18e-08, 0.8275, 0.04526, 0.7758, 0.09052, 0.7758, 0.09052, 0.8275, 0.04526, 0.8275, 8.077e-09, 0.7242, 0.04526, 0.7242, 0.04526, 0.7758, 9.939e-09, 0.7758, 0.04526, 0.7242, 0.09052, 0.7242, 0.09052, 0.7758, 0.04526, 0.7758, 6.215e-09, 0.6725, 0.04526, 0.6725, 0.04526, 0.7242, 8.077e-09, 0.7242, 0.04526, 0.6725, 0.09052, 0.6725, 0.09052, 0.7242, 0.04526, 0.7242, 0.7737, 0.3101, 0.7737, 0.3618, 0.04526, 0.6208, 0.04526, 0.6725, 0.04526, 0.6208, 0.09052, 0.6208, 0.09052, 0.6725, 0.04526, 0.6725, 2.49e-09, 0.5691, 0.04526, 0.5691, 0.04526, 0.6208, 4.353e-09, 0.6208, 0.04526, 0.5691, 0.09052, 0.5691, 0.09052, 0.6208, 0.04526, 0.6208, 0.0, 0.5, 0.04526, 0.5, 0.04526, 0.5691, 2.49e-09, 0.5691, 0.04526, 0.5, 0.09052, 0.5, 0.09052, 0.5691, 0.04526, 0.5691, 0.1358, 0.8895, 0.181, 0.8895, 0.181, 0.936, 0.1358, 0.936, 0.181, 0.8895, 0.2263, 0.8895, 0.2263, 0.936, 0.181, 0.936, 0.3642, 0.3895, 0.3498, 0.3895, 0.819, 0.8372, 0.181, 0.8895, 0.181, 0.843, 0.2263, 0.843, 0.2263, 0.8895, 0.181, 0.8895, 0.1358, 0.7965, 0.181, 0.7965, 0.181, 0.843, 0.1358, 0.843, 0.181, 0.7965, 0.2263, 0.7965, 0.2263, 0.843, 0.181, 0.843, 0.1358, 0.7733, 0.181, 0.7733, 0.181, 0.7965, 0.1358, 0.7965, 0.181, 0.7733, 0.2263, 0.7733, 0.2263, 0.7965, 0.181, 0.7965, 0.1358, 0.7035, 0.181, 0.7035, 0.181, 0.75, 0.1358, 0.75, 0.181, 0.7035, 0.2263, 0.7035, 0.2263, 0.75, 0.181, 0.75, 0.1358, 0.657, 0.181, 0.657, 0.181, 0.7035, 0.1358, 0.7035, 0.181, 0.657, 0.2263, 0.657, 0.2263, 0.7035, 0.181, 0.7035, 0.1358, 0.6105, 0.181, 0.6105, 0.181, 0.657, 0.1358, 0.657, 0.181, 0.6105, 0.2263, 0.6105, 0.2263, 0.657, 0.181, 0.657, 0.1358, 0.564, 0.181, 0.564, 0.181, 0.6105, 0.1358, 0.6105, 0.181, 0.564, 0.2263, 0.564, 0.2263, 0.6105, 0.181, 0.6105, 0.1358, 0.5, 0.181, 0.5, 0.181, 0.564, 0.1358, 0.564, 0.181, 0.5, 0.2263, 0.5, 0.2263, 0.564, 0.181, 0.564, 0.5927, 0.5228, 0.5474, 0.5228, 0.5474, 0.5, 0.5927, 0.5, 0.5474, 0.5228, 0.5021, 0.5228, 0.5021, 0.5, 0.5474, 0.5, 0.1358, 0.936, 0.181, 0.936, 0.181, 1.0, 0.1358, 1.0, 0.181, 0.936, 0.2263, 0.936, 0.2263, 1.0, 0.181, 1.0, 0.7284, 0.9419, 0.6832, 0.9419, 0.6832, 0.5, 0.7284, 0.5, 0.6832, 0.9419, 0.6379, 0.9419, 0.6379, 0.5, 0.6832, 0.5, 4.599e-08, 0.9309, 0.04526, 0.9309, 0.04526, 1.0, 4.848e-08, 1.0, 0.04526, 0.9309, 0.09052, 0.9309, 0.09052, 1.0, 0.04526, 1.0, 0.5474, 0.5683, 0.5021, 0.5683, 0.5021, 0.5455, 0.5474, 0.5455, 0.5474, 0.5455, 0.5021, 0.5455, 0.5021, 0.5228, 0.5474, 0.5228, 0.5927, 0.5683, 0.5474, 0.5683, 0.5474, 0.5455, 0.5927, 0.5455, 0.5927, 0.5455, 0.5474, 0.5455, 0.5474, 0.5228, 0.5927, 0.5228, 0.01438, 0.4826, 0.02835, 0.4826, 0.01877, 0.5, 9.141e-08, 0.5, 0.02835, 0.4826, 0.04233, 0.4826, 0.03754, 0.5, 0.01877, 0.5, 0.3663, 0.8561, 0.4116, 0.8561, 0.4116, 0.8731, 0.3663, 0.8731, 0.3663, 0.8731, 0.4116, 0.8731, 0.4116, 0.89, 0.3663, 0.89, 0.3211, 0.8561, 0.3663, 0.8561, 0.3663, 0.8731, 0.3211, 0.8731, 0.3211, 0.8731, 0.3663, 0.8731, 0.3663, 0.89, 0.3211, 0.89, 0.4116, 0.8561, 0.4569, 0.8561, 0.4569, 0.8731, 0.4116, 0.8731, 0.4116, 0.8731, 0.4569, 0.8731, 0.4569, 0.89, 0.4116, 0.89, 0.6721, 0.4826, 0.6861, 0.4826, 0.6909, 0.5, 0.6721, 0.5, 0.6861, 0.4826, 0.7001, 0.4826, 0.7097, 0.5, 0.6909, 0.5, 0.5021, 0.5683, 0.4569, 0.5683, 0.4569, 0.5455, 0.5021, 0.5455, 0.5021, 0.5455, 0.4569, 0.5455, 0.4569, 0.5228, 0.5021, 0.5228, 0.819, 0.6977, 0.8642, 0.6977, 0.1358, 0.7733, 0.181, 0.7733, 0.2263, 0.7733, 0.7737, 0.7209, 0.3786, 0.2733, 0.2716, 0.7733, 0.7737, 0.7209, 0.2263, 0.7733, 0.181, 0.7733, 0.819, 0.7209, 0.3498, 0.2965, 0.3498, 0.2733, 0.3642, 0.2733, 0.3642, 0.2965, 0.181, 0.7733, 0.1358, 0.7733, 0.3498, 0.2733, 0.819, 0.7209, 0.819, 0.6512, 0.8642, 0.6512, 0.8642, 0.6977, 0.819, 0.6977, 0.7284, 0.6512, 0.7737, 0.6512, 0.7737, 0.6977, 0.7284, 0.6977, 0.7737, 0.6512, 0.819, 0.6512, 0.819, 0.6977, 0.7737, 0.6977, 0.819, 0.6512, 0.8642, 0.6512, 0.8642, 0.6512, 0.819, 0.6512, 0.7737, 0.6977, 0.7284, 0.6977, 0.7284, 0.6977, 0.7737, 0.6977, 0.819, 0.6977, 0.7737, 0.6977, 0.7737, 0.6977, 0.819, 0.6977, 0.3498, 0.2035, 0.3498, 0.25, 0.3498, 0.25, 0.3498, 0.2035, 0.7737, 0.6512, 0.819, 0.6512, 0.819, 0.6512, 0.7737, 0.6512, 0.819, 0.5581, 0.8642, 0.5581, 0.8642, 0.6047, 0.819, 0.6047, 0.7284, 0.5581, 0.7737, 0.5581, 0.7737, 0.6047, 0.7284, 0.6047, 0.7737, 0.5581, 0.819, 0.5581, 0.819, 0.6047, 0.7737, 0.6047, 0.3786, 0.157, 0.3786, 0.1105, 0.3786, 0.1105, 0.3786, 0.157, 0.8642, 0.6047, 0.819, 0.6047, 0.819, 0.6047, 0.8642, 0.6047, 0.7737, 0.6047, 0.7284, 0.6047, 0.7284, 0.6047, 0.7737, 0.6047, 0.819, 0.5581, 0.8642, 0.5581, 0.8642, 0.5581, 0.819, 0.5581, 0.3498, 0.1105, 0.3498, 0.157, 0.3498, 0.157, 0.3498, 0.1105, 0.819, 0.5116, 0.7737, 0.5116, 0.7737, 0.5116, 0.819, 0.5116, 0.8642, 0.5116, 0.819, 0.5116, 0.819, 0.5116, 0.8642, 0.5116, 0.7737, 0.5116, 0.7284, 0.5116, 0.7284, 0.5116, 0.7737, 0.5116, 0.9547, 0.407, 1.0, 0.407, 0.8642, 0.5116, 0.819, 0.5116, 0.9095, 0.407, 0.9547, 0.407, 0.819, 0.5116, 0.7737, 0.5116, 0.8642, 0.407, 0.9095, 0.407, 0.7737, 0.5116, 0.7284, 0.5116, 0.8642, 0.407, 0.7284, 0.5116, 0.2716, 0.564, 0.2716, 0.5, 0.1358, 0.564, 0.8642, 0.5116, 1.0, 0.407, 0.3642, 0.0, 0.7284, 0.6977, 0.7737, 0.6977, 0.2263, 0.7733, 0.2716, 0.7733, 0.7737, 0.6977, 0.819, 0.6977, 0.181, 0.7733, 0.2263, 0.7733, 0.2716, 0.7733, 0.2263, 0.7733, 0.2263, 0.7733, 0.2716, 0.7733, 0.1358, 0.7733, 0.181, 0.7733, 0.181, 0.7733, 0.1358, 0.7733, 0.2263, 0.7733, 0.181, 0.7733, 0.181, 0.7733, 0.2263, 0.7733, 0.1358, 0.75, 0.181, 0.75, 0.181, 0.7733, 0.1358, 0.7733, 0.181, 0.75, 0.2263, 0.75, 0.2263, 0.7733, 0.181, 0.7733, 0.2263, 0.75, 0.2716, 0.75, 0.2716, 0.7733, 0.2263, 0.7733, 0.8642, 0.6977, 0.1358, 0.75, 0.1358, 0.7733, 0.1358, 0.7733, 0.7284, 0.6977, 0.2716, 0.7733, 0.2716, 0.7733, 0.2716, 0.75])
me_cube_001.materials.append(mat_outcropping)
me_cube_001.materials.append(mat_wall)
me_cube_001.use_remesh_preserve_volume = False
me_cube_001.use_remesh_preserve_attributes = False
me_cube_001.use_mirror_vertex_groups = False
me_cube_001.update()

# ---- objects
ob_cube = bpy.data.objects.new('Cube', me_cube_001)

# ---- transforms, parenting, visibility, modifiers, constraints
ob_cube.location = (0.0, 0.0, 0.0)
ob_cube.lineart.crease_threshold = 0.0

# ---- collection membership
col_collection_1.objects.link(ob_cube)

# ---- scene / render settings (as saved in the file)
scene.frame_start = 1; scene.frame_end = 250; scene.frame_set(1)
scene.render.engine = 'BLENDER_EEVEE_NEXT'
scene.render.resolution_percentage = 50
scene.render.dither_intensity = 0.0
scene.cycles.use_denoising = False
scene.cycles.samples = 128
scene.cycles.sampling_pattern = 'TABULATED_SOBOL'
scene.cycles.use_adaptive_sampling = False
scene.cycles.use_light_tree = False
scene.cycles.blur_glossy = 0.0
scene.cycles.sample_clamp_indirect = 0.0
scene.view_settings.view_transform = 'Standard'
bpy.context.view_layer.update()

# ---- added for rendering (the .blend has no active camera and no usable light): camera, sun
cam_auto = bpy.data.cameras.new('AutoCamera')
cam_auto.lens = 50.0
cam_auto.sensor_width = 36.0
cam_auto.clip_end = 1000.0
ob_auto_camera = bpy.data.objects.new('AutoCamera', cam_auto)
scene.collection.objects.link(ob_auto_camera)
ob_auto_camera.location = (22.8563, -13.9876, 15.25)
ob_auto_camera.rotation_euler = (1.09748, -7.21219e-08, 0.694738)
scene.camera = ob_auto_camera
light_auto_sun = bpy.data.lights.new('AutoSun', 'SUN')
light_auto_sun.energy = 3.0
light_auto_sun.angle = 0.0523599
ob_auto_sun = bpy.data.objects.new('AutoSun', light_auto_sun)
scene.collection.objects.link(ob_auto_sun)
ob_auto_sun.rotation_euler = (0.872665, 0.174533, 0.523599)
bpy.context.view_layer.update()
